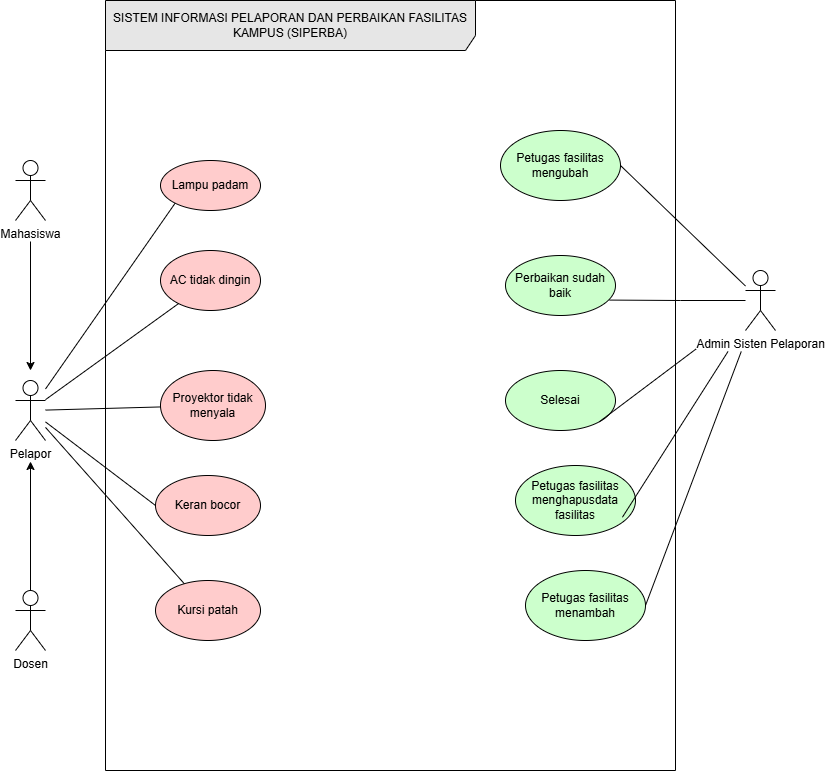

The diagram above was exported from draw.io. Its source (the exported page's mxGraphModel, read from the mxfile embedded in the PNG):
<mxGraphModel dx="1001" dy="1265" grid="1" gridSize="10" guides="1" tooltips="1" connect="1" arrows="1" fold="1" page="1" pageScale="1" pageWidth="850" pageHeight="1100" math="0" shadow="0">
  <root>
    <mxCell id="0" />
    <mxCell id="1" parent="0" />
    <mxCell id="bb2THsOwLqmmoogG3A07-1" parent="1" style="shape=umlFrame;whiteSpace=wrap;html=1;pointerEvents=0;recursiveResize=0;container=1;collapsible=0;width=370;height=50;fillColor=#E6E6E6;" value="SISTEM INFORMASI PELAPORAN DAN PERBAIKAN FASILITAS &lt;br/&gt;KAMPUS (SIPERBA)" vertex="1">
      <mxGeometry height="770" width="570" x="140" y="40" as="geometry" />
    </mxCell>
    <mxCell id="bb2THsOwLqmmoogG3A07-29" parent="bb2THsOwLqmmoogG3A07-1" style="ellipse;html=1;whiteSpace=wrap;fillColor=#FFCCCC;" value="Lampu padam" vertex="1">
      <mxGeometry height="50" width="100" x="55" y="160" as="geometry" />
    </mxCell>
    <mxCell id="bb2THsOwLqmmoogG3A07-32" edge="1" parent="bb2THsOwLqmmoogG3A07-1" source="bb2THsOwLqmmoogG3A07-29" style="edgeStyle=orthogonalEdgeStyle;rounded=0;orthogonalLoop=1;jettySize=auto;html=1;innerLoopWaypoints=1;exitX=0.5;exitY=1;exitDx=0;exitDy=0;defaultLabelBackgroundColor=page;labelPadding=0 4;" target="bb2THsOwLqmmoogG3A07-29">
      <mxGeometry relative="1" as="geometry" />
    </mxCell>
    <mxCell id="bb2THsOwLqmmoogG3A07-33" parent="bb2THsOwLqmmoogG3A07-1" style="ellipse;html=1;whiteSpace=wrap;fillColor=#FFCCCC;" value="AC tidak dingin" vertex="1">
      <mxGeometry height="60" width="100" x="55" y="250" as="geometry" />
    </mxCell>
    <mxCell id="bb2THsOwLqmmoogG3A07-34" parent="bb2THsOwLqmmoogG3A07-1" style="ellipse;html=1;whiteSpace=wrap;fillColor=#FFCCCC;" value="Proyektor tidak menyala" vertex="1">
      <mxGeometry height="70" width="105" x="55" y="370" as="geometry" />
    </mxCell>
    <mxCell id="bb2THsOwLqmmoogG3A07-35" parent="bb2THsOwLqmmoogG3A07-1" style="ellipse;html=1;whiteSpace=wrap;fillColor=#FFCCCC;" value="Kursi patah" vertex="1">
      <mxGeometry height="60" width="105" x="50" y="580" as="geometry" />
    </mxCell>
    <mxCell id="bb2THsOwLqmmoogG3A07-36" parent="bb2THsOwLqmmoogG3A07-1" style="ellipse;html=1;whiteSpace=wrap;fillColor=#FFCCCC;" value="Keran bocor" vertex="1">
      <mxGeometry height="60" width="105" x="50" y="475" as="geometry" />
    </mxCell>
    <mxCell id="bb2THsOwLqmmoogG3A07-37" parent="bb2THsOwLqmmoogG3A07-1" style="ellipse;html=1;whiteSpace=wrap;fillColor=#CCFFCC;" value="Perbaikan sudah baik" vertex="1">
      <mxGeometry height="60" width="110" x="400" y="255" as="geometry" />
    </mxCell>
    <mxCell id="bb2THsOwLqmmoogG3A07-39" parent="bb2THsOwLqmmoogG3A07-1" style="ellipse;html=1;whiteSpace=wrap;fillColor=#CCFFCC;" value="Petugas fasilitas menambah" vertex="1">
      <mxGeometry height="70" width="120" x="420" y="570" as="geometry" />
    </mxCell>
    <mxCell id="bb2THsOwLqmmoogG3A07-40" parent="bb2THsOwLqmmoogG3A07-1" style="ellipse;html=1;whiteSpace=wrap;fillColor=#CCFFCC;" value="Petugas fasilitas mengubah" vertex="1">
      <mxGeometry height="70" width="120" x="395" y="130" as="geometry" />
    </mxCell>
    <mxCell id="bb2THsOwLqmmoogG3A07-38" parent="bb2THsOwLqmmoogG3A07-1" style="ellipse;html=1;whiteSpace=wrap;fillColor=#CCFFCC;" value="Selesai" vertex="1">
      <mxGeometry height="60" width="110" x="400" y="370" as="geometry" />
    </mxCell>
    <mxCell id="bb2THsOwLqmmoogG3A07-41" parent="bb2THsOwLqmmoogG3A07-1" style="ellipse;html=1;whiteSpace=wrap;fillColor=#CCFFCC;" value="Petugas fasilitas menghapusdata fasilitas" vertex="1">
      <mxGeometry height="70" width="120" x="410" y="465" as="geometry" />
    </mxCell>
    <mxCell id="bb2THsOwLqmmoogG3A07-60" edge="1" parent="bb2THsOwLqmmoogG3A07-1" source="bb2THsOwLqmmoogG3A07-29" style="edgeStyle=orthogonalEdgeStyle;rounded=0;orthogonalLoop=1;jettySize=auto;html=1;innerLoopWaypoints=1;exitX=0.5;exitY=1;exitDx=0;exitDy=0;defaultLabelBackgroundColor=page;labelPadding=0 4;" target="bb2THsOwLqmmoogG3A07-29">
      <mxGeometry relative="1" as="geometry" />
    </mxCell>
    <mxCell id="bb2THsOwLqmmoogG3A07-43" edge="1" parent="1" source="bb2THsOwLqmmoogG3A07-2" style="edgeStyle=orthogonalEdgeStyle;rounded=0;orthogonalLoop=1;jettySize=auto;html=1;defaultLabelBackgroundColor=page;labelPadding=0 4;">
      <mxGeometry relative="1" as="geometry">
        <mxPoint x="65" y="410.0000000000002" as="targetPoint" />
      </mxGeometry>
    </mxCell>
    <mxCell id="bb2THsOwLqmmoogG3A07-2" parent="1" style="shape=umlActor;verticalLabelPosition=bottom;verticalAlign=top;html=1;labelPerimeter=1;" value="Mahasiswa" vertex="1">
      <mxGeometry height="60" width="30" x="50" y="200" as="geometry" />
    </mxCell>
    <mxCell id="bb2THsOwLqmmoogG3A07-46" edge="1" parent="1" source="bb2THsOwLqmmoogG3A07-3" style="edgeStyle=orthogonalEdgeStyle;rounded=0;orthogonalLoop=1;jettySize=auto;html=1;exitX=0.5;exitY=0;exitDx=0;exitDy=0;exitPerimeter=0;defaultLabelBackgroundColor=page;labelPadding=0 4;" target="bb2THsOwLqmmoogG3A07-18">
      <mxGeometry relative="1" as="geometry" />
    </mxCell>
    <mxCell id="bb2THsOwLqmmoogG3A07-3" parent="1" style="shape=umlActor;verticalLabelPosition=bottom;verticalAlign=top;html=1;labelPerimeter=1;" value="Dosen" vertex="1">
      <mxGeometry height="60" width="30" x="50" y="630" as="geometry" />
    </mxCell>
    <mxCell id="bb2THsOwLqmmoogG3A07-74" edge="1" parent="1" source="bb2THsOwLqmmoogG3A07-18" style="rounded=0;orthogonalLoop=1;jettySize=auto;html=1;entryX=0;entryY=1;entryDx=0;entryDy=0;defaultLabelBackgroundColor=page;labelPadding=0 4;endArrow=none;endFill=0;" target="bb2THsOwLqmmoogG3A07-29">
      <mxGeometry relative="1" as="geometry" />
    </mxCell>
    <mxCell id="bb2THsOwLqmmoogG3A07-75" edge="1" parent="1" source="bb2THsOwLqmmoogG3A07-18" style="rounded=0;orthogonalLoop=1;jettySize=auto;html=1;defaultLabelBackgroundColor=page;labelPadding=0 4;endArrow=none;endFill=0;" target="bb2THsOwLqmmoogG3A07-33">
      <mxGeometry relative="1" as="geometry" />
    </mxCell>
    <mxCell id="bb2THsOwLqmmoogG3A07-76" edge="1" parent="1" source="bb2THsOwLqmmoogG3A07-18" style="rounded=0;orthogonalLoop=1;jettySize=auto;html=1;defaultLabelBackgroundColor=page;labelPadding=0 4;endArrow=none;endFill=0;" target="bb2THsOwLqmmoogG3A07-34">
      <mxGeometry relative="1" as="geometry" />
    </mxCell>
    <mxCell id="bb2THsOwLqmmoogG3A07-77" edge="1" parent="1" source="bb2THsOwLqmmoogG3A07-18" style="rounded=0;orthogonalLoop=1;jettySize=auto;html=1;entryX=0;entryY=0.5;entryDx=0;entryDy=0;defaultLabelBackgroundColor=page;labelPadding=0 4;endArrow=none;endFill=0;" target="bb2THsOwLqmmoogG3A07-36">
      <mxGeometry relative="1" as="geometry" />
    </mxCell>
    <mxCell id="bb2THsOwLqmmoogG3A07-78" edge="1" parent="1" source="bb2THsOwLqmmoogG3A07-18" style="rounded=0;orthogonalLoop=1;jettySize=auto;html=1;defaultLabelBackgroundColor=page;labelPadding=0 4;endArrow=none;endFill=0;" target="bb2THsOwLqmmoogG3A07-35">
      <mxGeometry relative="1" as="geometry" />
    </mxCell>
    <mxCell id="bb2THsOwLqmmoogG3A07-18" parent="1" style="shape=umlActor;verticalLabelPosition=bottom;verticalAlign=top;html=1;labelPerimeter=1;" value="Pelapor" vertex="1">
      <mxGeometry height="60" width="30" x="50" y="420" as="geometry" />
    </mxCell>
    <mxCell id="bb2THsOwLqmmoogG3A07-79" edge="1" parent="1" source="bb2THsOwLqmmoogG3A07-16" style="rounded=0;orthogonalLoop=1;jettySize=auto;html=1;entryX=1;entryY=0.5;entryDx=0;entryDy=0;defaultLabelBackgroundColor=page;labelPadding=0 4;endArrow=none;endFill=0;" target="bb2THsOwLqmmoogG3A07-40">
      <mxGeometry relative="1" as="geometry" />
    </mxCell>
    <mxCell id="bb2THsOwLqmmoogG3A07-80" edge="1" parent="1" source="bb2THsOwLqmmoogG3A07-16" style="rounded=0;orthogonalLoop=1;jettySize=auto;html=1;entryX=1;entryY=1;entryDx=0;entryDy=0;defaultLabelBackgroundColor=page;labelPadding=0 4;endArrow=none;endFill=0;" target="bb2THsOwLqmmoogG3A07-38">
      <mxGeometry relative="1" as="geometry" />
    </mxCell>
    <mxCell id="bb2THsOwLqmmoogG3A07-82" edge="1" parent="1" source="bb2THsOwLqmmoogG3A07-16" style="rounded=0;orthogonalLoop=1;jettySize=auto;html=1;entryX=1;entryY=0.5;entryDx=0;entryDy=0;defaultLabelBackgroundColor=page;labelPadding=0 4;endArrow=none;endFill=0;" target="bb2THsOwLqmmoogG3A07-39">
      <mxGeometry relative="1" as="geometry" />
    </mxCell>
    <mxCell id="bb2THsOwLqmmoogG3A07-16" parent="1" style="shape=umlActor;verticalLabelPosition=bottom;verticalAlign=top;html=1;labelPerimeter=1;" value="Admin Sisten Pelaporan" vertex="1">
      <mxGeometry height="60" width="30" x="780" y="310" as="geometry" />
    </mxCell>
    <mxCell id="bb2THsOwLqmmoogG3A07-57" edge="1" parent="1" source="bb2THsOwLqmmoogG3A07-16" style="edgeStyle=orthogonalEdgeStyle;rounded=0;orthogonalLoop=1;jettySize=auto;html=1;entryX=0.946;entryY=0.743;entryDx=0;entryDy=0;entryPerimeter=0;defaultLabelBackgroundColor=page;labelPadding=0 4;endArrow=none;endFill=0;" target="bb2THsOwLqmmoogG3A07-37">
      <mxGeometry relative="1" as="geometry" />
    </mxCell>
    <mxCell id="bb2THsOwLqmmoogG3A07-81" edge="1" parent="1" source="bb2THsOwLqmmoogG3A07-16" style="rounded=0;orthogonalLoop=1;jettySize=auto;html=1;entryX=0.891;entryY=0.739;entryDx=0;entryDy=0;entryPerimeter=0;defaultLabelBackgroundColor=page;labelPadding=0 4;endArrow=none;endFill=0;" target="bb2THsOwLqmmoogG3A07-41">
      <mxGeometry relative="1" as="geometry" />
    </mxCell>
  </root>
</mxGraphModel>